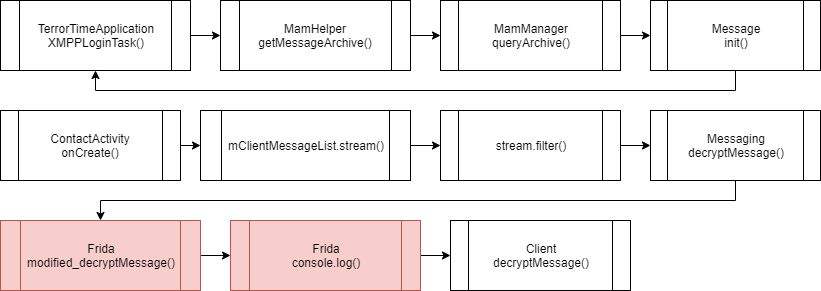

The diagram above was exported from draw.io. Its source (the exported page's mxGraphModel, read from the mxfile embedded in the PNG):
<mxGraphModel dx="870" dy="578" grid="1" gridSize="10" guides="1" tooltips="1" connect="1" arrows="1" fold="1" page="1" pageScale="1" pageWidth="850" pageHeight="1100" math="0" shadow="0">
  <root>
    <mxCell id="0" />
    <mxCell id="1" parent="0" />
    <mxCell id="NDVA4Phf__IH37YsmT05-11" style="edgeStyle=orthogonalEdgeStyle;rounded=0;orthogonalLoop=1;jettySize=auto;html=1;exitX=1;exitY=0.5;exitDx=0;exitDy=0;entryX=0;entryY=0.5;entryDx=0;entryDy=0;" edge="1" parent="1" source="NDVA4Phf__IH37YsmT05-1" target="NDVA4Phf__IH37YsmT05-3">
      <mxGeometry relative="1" as="geometry" />
    </mxCell>
    <mxCell id="NDVA4Phf__IH37YsmT05-1" value="MamHelper&lt;br&gt;getMessageArchive()" style="shape=process;whiteSpace=wrap;html=1;backgroundOutline=1;" vertex="1" parent="1">
      <mxGeometry x="230" y="10" width="190" height="70" as="geometry" />
    </mxCell>
    <mxCell id="NDVA4Phf__IH37YsmT05-10" style="edgeStyle=orthogonalEdgeStyle;rounded=0;orthogonalLoop=1;jettySize=auto;html=1;exitX=1;exitY=0.5;exitDx=0;exitDy=0;entryX=0;entryY=0.5;entryDx=0;entryDy=0;" edge="1" parent="1" source="NDVA4Phf__IH37YsmT05-2" target="NDVA4Phf__IH37YsmT05-1">
      <mxGeometry relative="1" as="geometry" />
    </mxCell>
    <mxCell id="NDVA4Phf__IH37YsmT05-2" value="TerrorTimeApplication&lt;br&gt;XMPPLoginTask()" style="shape=process;whiteSpace=wrap;html=1;backgroundOutline=1;" vertex="1" parent="1">
      <mxGeometry x="10" y="10" width="190" height="70" as="geometry" />
    </mxCell>
    <mxCell id="NDVA4Phf__IH37YsmT05-12" style="edgeStyle=orthogonalEdgeStyle;rounded=0;orthogonalLoop=1;jettySize=auto;html=1;exitX=1;exitY=0.5;exitDx=0;exitDy=0;entryX=0;entryY=0.5;entryDx=0;entryDy=0;" edge="1" parent="1" source="NDVA4Phf__IH37YsmT05-3" target="NDVA4Phf__IH37YsmT05-4">
      <mxGeometry relative="1" as="geometry" />
    </mxCell>
    <mxCell id="NDVA4Phf__IH37YsmT05-3" value="MamManager&lt;br&gt;queryArchive()" style="shape=process;whiteSpace=wrap;html=1;backgroundOutline=1;" vertex="1" parent="1">
      <mxGeometry x="450" y="10" width="180" height="70" as="geometry" />
    </mxCell>
    <mxCell id="NDVA4Phf__IH37YsmT05-13" style="edgeStyle=orthogonalEdgeStyle;rounded=0;orthogonalLoop=1;jettySize=auto;html=1;exitX=0.5;exitY=1;exitDx=0;exitDy=0;entryX=0.5;entryY=1;entryDx=0;entryDy=0;" edge="1" parent="1" source="NDVA4Phf__IH37YsmT05-4" target="NDVA4Phf__IH37YsmT05-2">
      <mxGeometry relative="1" as="geometry" />
    </mxCell>
    <mxCell id="NDVA4Phf__IH37YsmT05-4" value="Message&lt;br&gt;init()" style="shape=process;whiteSpace=wrap;html=1;backgroundOutline=1;" vertex="1" parent="1">
      <mxGeometry x="660" y="10" width="170" height="70" as="geometry" />
    </mxCell>
    <mxCell id="NDVA4Phf__IH37YsmT05-14" style="edgeStyle=orthogonalEdgeStyle;rounded=0;orthogonalLoop=1;jettySize=auto;html=1;exitX=1;exitY=0.5;exitDx=0;exitDy=0;entryX=0;entryY=0.5;entryDx=0;entryDy=0;" edge="1" parent="1" source="NDVA4Phf__IH37YsmT05-5" target="NDVA4Phf__IH37YsmT05-6">
      <mxGeometry relative="1" as="geometry" />
    </mxCell>
    <mxCell id="NDVA4Phf__IH37YsmT05-5" value="ContactActivity&lt;br&gt;onCreate()" style="shape=process;whiteSpace=wrap;html=1;backgroundOutline=1;" vertex="1" parent="1">
      <mxGeometry x="10" y="120" width="180" height="70" as="geometry" />
    </mxCell>
    <mxCell id="NDVA4Phf__IH37YsmT05-15" style="edgeStyle=orthogonalEdgeStyle;rounded=0;orthogonalLoop=1;jettySize=auto;html=1;exitX=1;exitY=0.5;exitDx=0;exitDy=0;entryX=0;entryY=0.5;entryDx=0;entryDy=0;" edge="1" parent="1" source="NDVA4Phf__IH37YsmT05-6" target="NDVA4Phf__IH37YsmT05-7">
      <mxGeometry relative="1" as="geometry" />
    </mxCell>
    <mxCell id="NDVA4Phf__IH37YsmT05-6" value="&lt;span style=&quot;white-space: normal&quot;&gt;mClientMessageList.stream()&lt;/span&gt;" style="shape=process;whiteSpace=wrap;html=1;backgroundOutline=1;" vertex="1" parent="1">
      <mxGeometry x="210" y="120" width="210" height="70" as="geometry" />
    </mxCell>
    <mxCell id="NDVA4Phf__IH37YsmT05-16" style="edgeStyle=orthogonalEdgeStyle;rounded=0;orthogonalLoop=1;jettySize=auto;html=1;exitX=1;exitY=0.5;exitDx=0;exitDy=0;entryX=0;entryY=0.5;entryDx=0;entryDy=0;" edge="1" parent="1" source="NDVA4Phf__IH37YsmT05-7" target="NDVA4Phf__IH37YsmT05-9">
      <mxGeometry relative="1" as="geometry" />
    </mxCell>
    <mxCell id="NDVA4Phf__IH37YsmT05-7" value="stream.filter()" style="shape=process;whiteSpace=wrap;html=1;backgroundOutline=1;" vertex="1" parent="1">
      <mxGeometry x="450" y="120" width="180" height="70" as="geometry" />
    </mxCell>
    <mxCell id="NDVA4Phf__IH37YsmT05-20" style="edgeStyle=orthogonalEdgeStyle;rounded=0;orthogonalLoop=1;jettySize=auto;html=1;exitX=1;exitY=0.5;exitDx=0;exitDy=0;entryX=0;entryY=0.5;entryDx=0;entryDy=0;" edge="1" parent="1" source="NDVA4Phf__IH37YsmT05-8" target="NDVA4Phf__IH37YsmT05-19">
      <mxGeometry relative="1" as="geometry" />
    </mxCell>
    <mxCell id="NDVA4Phf__IH37YsmT05-8" value="Frida&lt;br&gt;modified_decryptMessage()" style="shape=process;whiteSpace=wrap;html=1;backgroundOutline=1;fillColor=#f8cecc;strokeColor=#b85450;" vertex="1" parent="1">
      <mxGeometry x="10" y="230" width="200" height="70" as="geometry" />
    </mxCell>
    <mxCell id="NDVA4Phf__IH37YsmT05-17" style="edgeStyle=orthogonalEdgeStyle;rounded=0;orthogonalLoop=1;jettySize=auto;html=1;exitX=0.5;exitY=1;exitDx=0;exitDy=0;entryX=0.5;entryY=0;entryDx=0;entryDy=0;" edge="1" parent="1" source="NDVA4Phf__IH37YsmT05-9" target="NDVA4Phf__IH37YsmT05-8">
      <mxGeometry relative="1" as="geometry" />
    </mxCell>
    <mxCell id="NDVA4Phf__IH37YsmT05-9" value="Messaging&lt;br&gt;decryptMessage()" style="shape=process;whiteSpace=wrap;html=1;backgroundOutline=1;" vertex="1" parent="1">
      <mxGeometry x="660" y="120" width="170" height="70" as="geometry" />
    </mxCell>
    <mxCell id="NDVA4Phf__IH37YsmT05-18" value="Client&lt;br&gt;decryptMessage()" style="shape=process;whiteSpace=wrap;html=1;backgroundOutline=1;" vertex="1" parent="1">
      <mxGeometry x="460" y="230" width="180" height="70" as="geometry" />
    </mxCell>
    <mxCell id="NDVA4Phf__IH37YsmT05-21" style="edgeStyle=orthogonalEdgeStyle;rounded=0;orthogonalLoop=1;jettySize=auto;html=1;exitX=1;exitY=0.5;exitDx=0;exitDy=0;entryX=0;entryY=0.5;entryDx=0;entryDy=0;" edge="1" parent="1" source="NDVA4Phf__IH37YsmT05-19" target="NDVA4Phf__IH37YsmT05-18">
      <mxGeometry relative="1" as="geometry" />
    </mxCell>
    <mxCell id="NDVA4Phf__IH37YsmT05-19" value="Frida&lt;br&gt;console.log()" style="shape=process;whiteSpace=wrap;html=1;backgroundOutline=1;fillColor=#f8cecc;strokeColor=#b85450;" vertex="1" parent="1">
      <mxGeometry x="240" y="230" width="190" height="70" as="geometry" />
    </mxCell>
  </root>
</mxGraphModel>